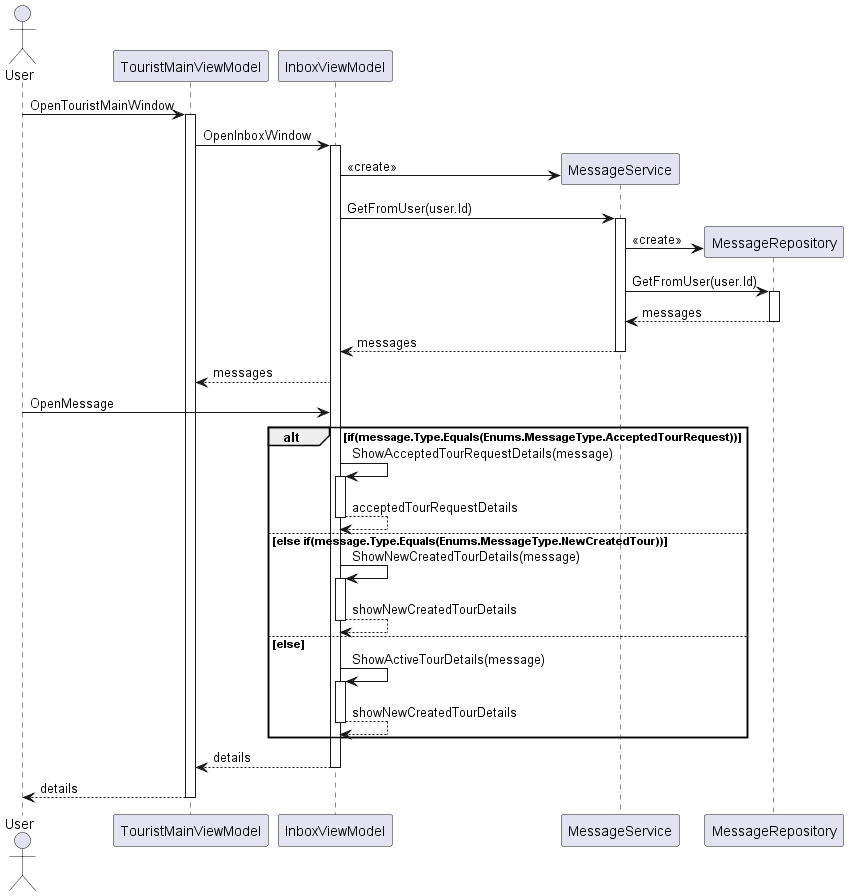

The diagram above was rendered by PlantUML. Its source (embedded in the PNG):
@startuml dijagram

actor "User" as u

participant TouristMainViewModel
participant InboxViewModel
participant MessageService

u->TouristMainViewModel: OpenTouristMainWindow
activate TouristMainViewModel

TouristMainViewModel->InboxViewModel:OpenInboxWindow
activate InboxViewModel
create MessageService
InboxViewModel -> MessageService: <<create>>

InboxViewModel->MessageService: GetFromUser(user.Id)
activate MessageService

create MessageRepository
MessageService -> MessageRepository: <<create>>
MessageService -> MessageRepository: GetFromUser(user.Id)

activate MessageRepository
MessageRepository-->MessageService: messages

deactivate MessageRepository
MessageService-->InboxViewModel: messages
deactivate MessageService
InboxViewModel-->TouristMainViewModel: messages

u->InboxViewModel: OpenMessage

alt if(message.Type.Equals(Enums.MessageType.AcceptedTourRequest))
InboxViewModel->InboxViewModel: ShowAcceptedTourRequestDetails(message)
activate InboxViewModel
InboxViewModel-->InboxViewModel: acceptedTourRequestDetails
deactivate InboxViewModel
else else if(message.Type.Equals(Enums.MessageType.NewCreatedTour))
InboxViewModel->InboxViewModel: ShowNewCreatedTourDetails(message)
activate InboxViewModel
InboxViewModel-->InboxViewModel: showNewCreatedTourDetails
deactivate InboxViewModel
else else 
InboxViewModel->InboxViewModel: ShowActiveTourDetails(message)
activate InboxViewModel
InboxViewModel-->InboxViewModel: showNewCreatedTourDetails
deactivate InboxViewModel
end
InboxViewModel-->TouristMainViewModel:details
deactivate InboxViewModel
TouristMainViewModel-->u: details
deactivate TouristMainViewModel
@enduml